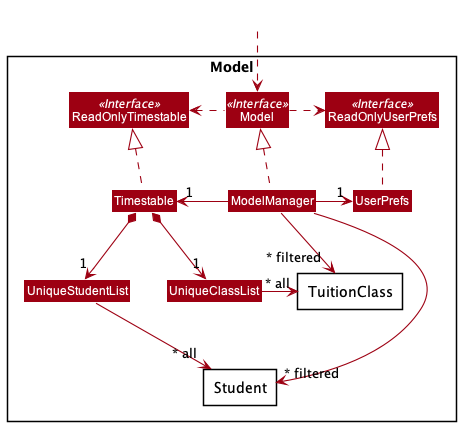

The diagram above was rendered by PlantUML. Its source (embedded in the PNG):
@startuml
!include style.puml
skinparam arrowThickness 1.1
skinparam arrowColor MODEL_COLOR
skinparam classBackgroundColor MODEL_COLOR

Package Model <<Rectangle>>{
Interface ReadOnlyTimestable <<Interface>>
Interface ReadOnlyUserPrefs <<Interface>>
Interface Model <<Interface>>
Class Timestable
Class ReadOnlyTimestable
Class Model
Class ModelManager
Class UserPrefs
Class ReadOnlyUserPrefs

Class UniqueStudentList
Class UniqueClassList

package TuitionClass <<Rectangle>> {
}
package Student <<Rectangle>> {
}



}



Class HiddenOutside #FFFFFF
HiddenOutside ..> Model

Timestable .up.|> ReadOnlyTimestable

ModelManager .up.|> Model
Model .right.> ReadOnlyUserPrefs
Model .left.> ReadOnlyTimestable
ModelManager -left-> "1" Timestable
ModelManager -right-> "1" UserPrefs
UserPrefs .up.|> ReadOnlyUserPrefs

Timestable *--> "1" UniqueStudentList
UniqueStudentList --> "~* all" Student

Timestable *--> "1" UniqueClassList
UniqueClassList -right-> "~* all" TuitionClass

ModelManager -->"~* filtered" Student
ModelManager -->"~* filtered" TuitionClass
@enduml